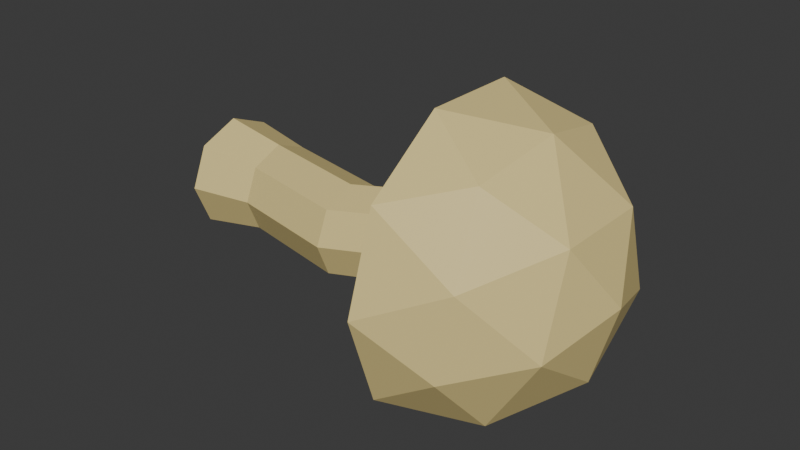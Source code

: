 # Source: PADOO.blend  (saved by Blender 4.0.36; exported with 4.5.12 LTS)
import bpy
from mathutils import Matrix  # noqa: F401  (used for matrix-valued properties, if any)

bpy.ops.wm.read_factory_settings(use_empty=True)
scene = bpy.context.scene
scene.name = 'Scene'

# ---- collections
col_collection = bpy.data.collections.new('Collection'); scene.collection.children.link(col_collection)

# ---- materials (node trees are filled in below, after node groups)
mat_material_001 = bpy.data.materials.new('Material.001')
mat_material_001.use_transparent_shadow = False

# ---- material node trees
mat_material_001.use_nodes = True; mat_material_001.node_tree.nodes.clear()
_N = mat_material_001.node_tree.nodes; _L = mat_material_001.node_tree.links
n0 = _N.new('ShaderNodeBsdfPrincipled'); n0.name = 'Principled BSDF'; n0.location = (10, 300)
n0.inputs[0].default_value = (0.8003, 0.6471, 0.2721, 1.0)
n0.inputs[3].default_value = 1.45
n1 = _N.new('ShaderNodeOutputMaterial'); n1.name = 'Material Output'; n1.location = (300, 300)
_L.new(n0.outputs[0], n1.inputs[0])
n1.is_active_output = True

# ---- world
world_world = bpy.data.worlds.new('World'); scene.world = world_world
world_world.use_nodes = True; world_world.node_tree.nodes.clear()
_N = world_world.node_tree.nodes; _L = world_world.node_tree.links
n0 = _N.new('ShaderNodeOutputWorld'); n0.name = 'World Output'; n0.location = (300, 300)
n1 = _N.new('ShaderNodeBackground'); n1.name = 'Background'; n1.location = (10, 300)
n1.inputs[0].default_value = (0.05088, 0.05088, 0.05088, 1.0)
_L.new(n1.outputs[0], n0.inputs[0])
n0.is_active_output = True
world_world.color = (0.05088, 0.05088, 0.05088)
world_world.use_sun_shadow = False
world_world.sun_shadow_jitter_overblur = 0.0

# ---- meshes
me_icosphere = bpy.data.meshes.new('Icosphere')
me_icosphere.from_pydata([(0.2764, -0.8506, 0.4472), (-0.7236, -0.5257, 0.4472), (-0.7236, 0.5257, 0.4472), (0.2764, 0.8506, 0.4472), (0.8944, 0.0, 0.4472), (0.0, 0.0, 1.0), (0.9511, -0.309, 0.0), (0.9511, 0.309, 0.0), (0.0, -1.0, 0.0), (0.5878, -0.809, 0.0), (-0.9511, -0.309, 0.0), (-0.5878, -0.809, 0.0), (-0.5878, 0.809, 0.0), (-0.9511, 0.309, 0.0), (0.5878, 0.809, 0.0), (0.0, 1.0, 0.0), (0.6882, -0.5, 0.5257), (-0.2629, -0.809, 0.5257), (-0.8506, 0.0, 0.5257), (-0.2629, 0.809, 0.5257), (0.6882, 0.5, 0.5257), (0.1625, -0.5, 0.8507), (0.5257, 0.0, 0.8507), (-0.4253, -0.309, 0.8507), (-0.4253, 0.309, 0.8507), (0.1625, 0.5, 0.8507), (0.09633, 0.4412, -1.974), (0.09633, 0.3654, -1.555), (0.3633, 0.3306, -1.974), (0.3097, 0.277, -1.555), (0.4739, 0.06361, -1.974), (0.3981, 0.06361, -1.555), (0.3633, -0.2034, -1.974), (0.3097, -0.1498, -1.555), (0.09633, -0.314, -1.974), (0.09633, -0.2382, -1.555), (-0.1706, -0.2034, -1.974), (-0.1171, -0.1498, -1.555), (-0.2812, 0.06361, -1.974), (-0.2055, 0.06361, -1.555), (-0.1706, 0.3306, -1.974), (-0.1171, 0.277, -1.555), (0.3097, 0.1256, -0.797), (0.09633, 0.214, -0.797), (0.3981, -0.08785, -0.797), (0.3097, -0.3013, -0.797), (0.09633, -0.3896, -0.797), (-0.1171, -0.3013, -0.797), (-0.2055, -0.08785, -0.797), (-0.1171, 0.1256, -0.797), (0.1833, 0.2882, 0.04397), (-0.03014, 0.3766, 0.04397), (0.2717, 0.07483, 0.04397), (0.1833, -0.1386, 0.04397), (-0.03014, -0.227, 0.04397), (-0.2435, -0.1386, 0.04397), (-0.3319, 0.07483, 0.04397), (-0.2435, 0.2882, 0.04397)], [(52, 56)], [(0, 16, 21), (1, 17, 23), (2, 18, 24), (3, 19, 25), (4, 20, 22), (22, 25, 5), (22, 20, 25), (20, 3, 25), (25, 24, 5), (25, 19, 24), (19, 2, 24), (24, 23, 5), (24, 18, 23), (18, 1, 23), (23, 21, 5), (23, 17, 21), (17, 0, 21), (21, 22, 5), (21, 16, 22), (16, 4, 22), (7, 20, 4), (7, 14, 20), (14, 3, 20), (15, 19, 3), (15, 12, 19), (12, 2, 19), (13, 18, 2), (13, 10, 18), (10, 1, 18), (11, 17, 1), (11, 8, 17), (8, 0, 17), (9, 16, 0), (9, 6, 16), (6, 4, 16), (14, 15, 3), (12, 13, 2), (10, 11, 1), (8, 9, 0), (6, 7, 4), (7, 6, 9, 8, 11, 10, 13, 12, 15, 14), (26, 27, 29, 28), (28, 29, 31, 30), (30, 31, 33, 32), (32, 33, 35, 34), (34, 35, 37, 36), (36, 37, 39, 38), (33, 31, 44, 45), (38, 39, 41, 40), (40, 41, 27, 26), (26, 28, 30, 32, 34, 36, 38, 40), (49, 48, 56, 57), (39, 37, 47, 48), (35, 33, 45, 46), (41, 39, 48, 49), (31, 29, 42, 44), (37, 35, 46, 47), (27, 41, 49, 43), (29, 27, 43, 42), (47, 46, 54, 55), (45, 44, 52, 53), (42, 43, 51, 50), (43, 49, 57, 51), (48, 47, 55, 56), (46, 45, 53, 54), (44, 42, 50, 52)])
_uv = me_icosphere.uv_layers.new(name='UVMap')
_uv.uv.foreach_set('vector', [0.6036, 0.07468, 0.7579, 0.25, 0.5609, 0.25, 0.2288, 0.2371, 0.4015, 0.09549, 0.3406, 0.3455, 0.697, 0.49, 0.5, 0.5292, 0.6158, 0.6917, 0.6036, 0.49, 0.4015, 0.5292, 0.5609, 0.6917, 0.5, 0.49, 0.6874, 0.5292, 0.5, 0.6917, 0.6971, 0.5, 0.5609, 0.75, 0.5, 0.5, 0.6971, 0.5, 0.7579, 0.75, 0.5609, 0.75, 0.7579, 0.75, 0.6036, 0.9253, 0.5609, 0.75, 0.5609, 0.75, 0.3406, 0.6545, 0.5, 0.5, 0.5609, 0.75, 0.4015, 0.9045, 0.3406, 0.6545, 0.4015, 0.9045, 0.2288, 0.7629, 0.3406, 0.6545, 0.3406, 0.6545, 0.3406, 0.3455, 0.5, 0.5, 0.3406, 0.6545, 0.1812, 0.5, 0.3406, 0.3455, 0.5, 0.5292, 0.303, 0.49, 0.3842, 0.6917, 0.3406, 0.3455, 0.5609, 0.25, 0.5, 0.5, 0.3406, 0.3455, 0.4015, 0.09549, 0.5609, 0.25, 0.4015, 0.5292, 0.6036, 0.49, 0.5609, 0.6917, 0.5609, 0.25, 0.6971, 0.5, 0.5, 0.5, 0.5609, 0.25, 0.7579, 0.25, 0.6971, 0.5, 0.3126, 0.5292, 0.5, 0.49, 0.5, 0.6917, 0.6158, 0.2664, 0.6874, 0.5292, 0.5, 0.49, 0.6158, 0.2664, 0.8032, 0.2664, 0.6874, 0.5292, 0.7203, 0.2664, 0.6036, 0.49, 0.7579, 0.5292, 0.5, 0.2664, 0.4015, 0.5292, 0.6036, 0.49, 0.5, 0.2664, 0.2797, 0.2664, 0.4015, 0.5292, 0.2797, 0.2664, 0.2288, 0.49, 0.4015, 0.5292, 0.6158, 0.2664, 0.5, 0.5292, 0.697, 0.49, 0.6158, 0.2664, 0.3842, 0.2664, 0.5, 0.5292, 0.3842, 0.2664, 0.303, 0.49, 0.5, 0.5292, 0.2797, 0.2664, 0.4015, 0.5292, 0.2288, 0.49, 0.2797, 0.2664, 0.5, 0.2664, 0.4015, 0.5292, 0.5, 0.2664, 0.6036, 0.49, 0.4015, 0.5292, 0.7203, 0.2664, 0.7579, 0.5292, 0.6036, 0.49, 0.1968, 0.2664, 0.3842, 0.2664, 0.3126, 0.5292, 0.3842, 0.2664, 0.5, 0.49, 0.3126, 0.5292, 0.7203, 0.2664, 0.5, 0.2664, 0.6036, 0.49, 0.8032, 0.2664, 0.6158, 0.2664, 0.697, 0.49, 0.3842, 0.2664, 0.1968, 0.2664, 0.303, 0.49, 0.5, 0.2664, 0.7203, 0.2664, 0.6036, 0.49, 0.3842, 0.2664, 0.6158, 0.2664, 0.5, 0.49, 0.8565, 0.6545, 0.8565, 0.3455, 0.7203, 0.09549, 0.5, 0.0, 0.2797, 0.09549, 0.1435, 0.3455, 0.1435, 0.6545, 0.2797, 0.9045, 0.5, 1.0, 0.7203, 0.9045, 1.0, 0.5, 1.0, 1.0, 0.875, 1.0, 0.875, 0.5, 0.875, 0.5, 0.875, 1.0, 0.75, 1.0, 0.75, 0.5, 0.75, 0.5, 0.75, 1.0, 0.625, 1.0, 0.625, 0.5, 0.625, 0.5, 0.625, 1.0, 0.5, 1.0, 0.5, 0.5, 0.5, 0.5, 0.5, 1.0, 0.375, 1.0, 0.375, 0.5, 0.375, 0.5, 0.375, 1.0, 0.25, 1.0, 0.25, 0.5, 0.625, 1.0, 0.75, 1.0, 0.75, 1.0, 0.625, 1.0, 0.25, 0.5, 0.25, 1.0, 0.125, 1.0, 0.125, 0.5, 0.125, 0.5, 0.125, 1.0, 0.0, 1.0, 0.0, 0.5, 0.75, 0.49, 0.9197, 0.4197, 0.99, 0.25, 0.9197, 0.08029, 0.75, 0.01, 0.5803, 0.08029, 0.51, 0.25, 0.5803, 0.4197, 0.125, 1.0, 0.25, 1.0, 0.25, 1.0, 0.125, 1.0, 0.25, 1.0, 0.375, 1.0, 0.375, 1.0, 0.25, 1.0, 0.5, 1.0, 0.625, 1.0, 0.625, 1.0, 0.5, 1.0, 0.125, 1.0, 0.25, 1.0, 0.25, 1.0, 0.125, 1.0, 0.75, 1.0, 0.875, 1.0, 0.875, 1.0, 0.75, 1.0, 0.375, 1.0, 0.5, 1.0, 0.5, 1.0, 0.375, 1.0, 0.0, 1.0, 0.125, 1.0, 0.125, 1.0, 0.0, 1.0, 0.875, 1.0, 1.0, 1.0, 1.0, 1.0, 0.875, 1.0, 0.375, 1.0, 0.5, 1.0, 0.5, 1.0, 0.375, 1.0, 0.625, 1.0, 0.75, 1.0, 0.75, 1.0, 0.625, 1.0, 0.875, 1.0, 1.0, 1.0, 1.0, 1.0, 0.875, 1.0, 0.0, 1.0, 0.125, 1.0, 0.125, 1.0, 0.0, 1.0, 0.25, 1.0, 0.375, 1.0, 0.375, 1.0, 0.25, 1.0, 0.5, 1.0, 0.625, 1.0, 0.625, 1.0, 0.5, 1.0, 0.75, 1.0, 0.875, 1.0, 0.875, 1.0, 0.75, 1.0])
me_icosphere.materials.append(mat_material_001)
me_icosphere.update()

# ---- objects
ob_icosphere = bpy.data.objects.new('Icosphere', me_icosphere)

# ---- transforms, parenting, visibility, modifiers, constraints
ob_icosphere.location = (-0.2552, -0.9546, 1.268)
ob_icosphere.rotation_euler = (0.0, 1.571, 0.0)
ob_icosphere.scale = (2.649, 2.649, 2.649)

# ---- collection membership
col_collection.objects.link(ob_icosphere)

# ---- scene / render settings (as saved in the file)
scene.frame_start = 1; scene.frame_end = 250; scene.frame_set(1)
scene.render.engine = 'BLENDER_EEVEE_NEXT'
scene.cycles.sampling_pattern = 'TABULATED_SOBOL'
bpy.context.view_layer.update()

# ---- added for rendering (the .blend has no active camera and no usable light): camera, sun
cam_auto = bpy.data.cameras.new('AutoCamera')
cam_auto.lens = 50.0
cam_auto.sensor_width = 36.0
cam_auto.clip_end = 1000.0
ob_auto_camera = bpy.data.objects.new('AutoCamera', cam_auto)
scene.collection.objects.link(ob_auto_camera)
ob_auto_camera.location = (8.39818, -12.8872, 9.22303)
ob_auto_camera.rotation_euler = (1.09748, -7.21219e-08, 0.694738)
scene.camera = ob_auto_camera
light_auto_sun = bpy.data.lights.new('AutoSun', 'SUN')
light_auto_sun.energy = 3.0
light_auto_sun.angle = 0.0523599
ob_auto_sun = bpy.data.objects.new('AutoSun', light_auto_sun)
scene.collection.objects.link(ob_auto_sun)
ob_auto_sun.rotation_euler = (0.872665, 0.174533, 0.523599)
bpy.context.view_layer.update()
